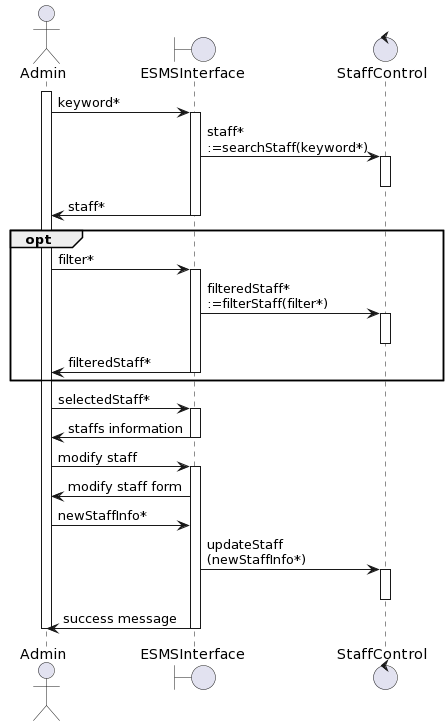

The diagram above was rendered by PlantUML. Its source (embedded in the PNG):
@startuml
actor       Admin       as Staff
boundary    ESMSInterface    as EI
control     StaffControl     as PC

activate Staff
Staff -> EI : keyword* 
activate EI

EI -> PC : staff*\n:=searchStaff(keyword*)

activate PC
deactivate PC

EI -> Staff: staff*
deactivate EI

opt
Staff -> EI : filter* 
activate EI

EI -> PC : filteredStaff*\n:=filterStaff(filter*)

activate PC
deactivate PC

EI -> Staff: filteredStaff*
deactivate EI
end

Staff -> EI : selectedStaff* 
activate EI

EI -> Staff: staffs information
deactivate EI

Staff -> EI: modify staff
activate EI
EI -> Staff: modify staff form
Staff -> EI : newStaffInfo*
EI -> PC : updateStaff\n(newStaffInfo*)

activate PC
deactivate PC
EI -> Staff : success message
deactivate EI
deactivate Staff
@enduml